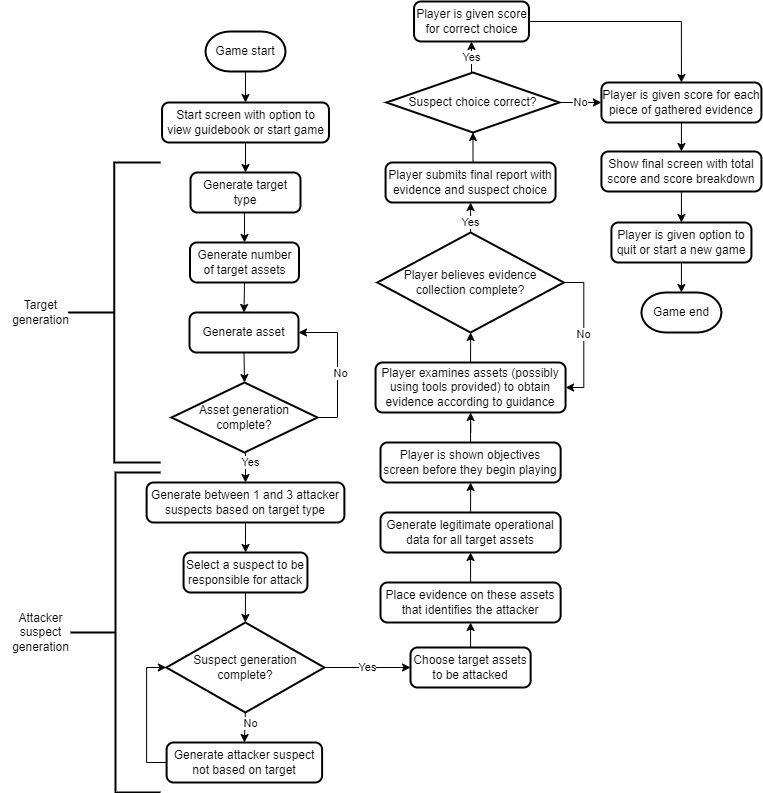

The diagram above was exported from draw.io. Its source (the exported page's mxGraphModel, read from the mxfile embedded in the PNG):
<mxGraphModel dx="1393" dy="766" grid="1" gridSize="10" guides="1" tooltips="1" connect="1" arrows="1" fold="1" page="1" pageScale="1" pageWidth="827" pageHeight="1169" math="0" shadow="0">
  <root>
    <mxCell id="WIyWlLk6GJQsqaUBKTNV-0" />
    <mxCell id="WIyWlLk6GJQsqaUBKTNV-1" parent="WIyWlLk6GJQsqaUBKTNV-0" />
    <mxCell id="5S_h2_MTa7QjZoIJhEk8-35" style="edgeStyle=orthogonalEdgeStyle;rounded=0;orthogonalLoop=1;jettySize=auto;html=1;exitX=0.5;exitY=1;exitDx=0;exitDy=0;exitPerimeter=0;entryX=0.5;entryY=0;entryDx=0;entryDy=0;" parent="WIyWlLk6GJQsqaUBKTNV-1" source="CFoReT53PG1jpr1vCKMA-0" target="5S_h2_MTa7QjZoIJhEk8-34" edge="1">
      <mxGeometry relative="1" as="geometry" />
    </mxCell>
    <mxCell id="CFoReT53PG1jpr1vCKMA-0" value="Game start" style="strokeWidth=2;html=1;shape=mxgraph.flowchart.terminator;whiteSpace=wrap;" parent="WIyWlLk6GJQsqaUBKTNV-1" vertex="1">
      <mxGeometry x="215.01" y="50" width="80" height="40" as="geometry" />
    </mxCell>
    <mxCell id="CFoReT53PG1jpr1vCKMA-10" style="edgeStyle=orthogonalEdgeStyle;rounded=0;orthogonalLoop=1;jettySize=auto;html=1;exitX=0.5;exitY=1;exitDx=0;exitDy=0;entryX=0.5;entryY=0;entryDx=0;entryDy=0;" parent="WIyWlLk6GJQsqaUBKTNV-1" source="CFoReT53PG1jpr1vCKMA-1" target="CFoReT53PG1jpr1vCKMA-9" edge="1">
      <mxGeometry relative="1" as="geometry" />
    </mxCell>
    <mxCell id="CFoReT53PG1jpr1vCKMA-1" value="Generate target type" style="rounded=1;whiteSpace=wrap;html=1;absoluteArcSize=1;arcSize=14;strokeWidth=2;" parent="WIyWlLk6GJQsqaUBKTNV-1" vertex="1">
      <mxGeometry x="200" y="191" width="110" height="40" as="geometry" />
    </mxCell>
    <mxCell id="CFoReT53PG1jpr1vCKMA-2" value="" style="strokeWidth=2;html=1;shape=mxgraph.flowchart.annotation_2;align=left;labelPosition=right;pointerEvents=1;" parent="WIyWlLk6GJQsqaUBKTNV-1" vertex="1">
      <mxGeometry x="77.5" y="181" width="92.5" height="300" as="geometry" />
    </mxCell>
    <mxCell id="CFoReT53PG1jpr1vCKMA-3" value="Target &lt;br&gt;generation" style="text;html=1;align=center;verticalAlign=middle;resizable=0;points=[];autosize=1;strokeColor=none;fillColor=none;" parent="WIyWlLk6GJQsqaUBKTNV-1" vertex="1">
      <mxGeometry x="10" y="311" width="80" height="40" as="geometry" />
    </mxCell>
    <mxCell id="CFoReT53PG1jpr1vCKMA-14" style="edgeStyle=orthogonalEdgeStyle;rounded=0;orthogonalLoop=1;jettySize=auto;html=1;exitX=0.5;exitY=1;exitDx=0;exitDy=0;entryX=0.5;entryY=0;entryDx=0;entryDy=0;" parent="WIyWlLk6GJQsqaUBKTNV-1" source="CFoReT53PG1jpr1vCKMA-9" target="CFoReT53PG1jpr1vCKMA-13" edge="1">
      <mxGeometry relative="1" as="geometry" />
    </mxCell>
    <mxCell id="CFoReT53PG1jpr1vCKMA-9" value="Generate number of target assets" style="rounded=1;whiteSpace=wrap;html=1;absoluteArcSize=1;arcSize=14;strokeWidth=2;" parent="WIyWlLk6GJQsqaUBKTNV-1" vertex="1">
      <mxGeometry x="199.5" y="261" width="109" height="40" as="geometry" />
    </mxCell>
    <mxCell id="CFoReT53PG1jpr1vCKMA-16" style="edgeStyle=orthogonalEdgeStyle;rounded=0;orthogonalLoop=1;jettySize=auto;html=1;exitX=1;exitY=0.5;exitDx=0;exitDy=0;exitPerimeter=0;entryX=1;entryY=0.5;entryDx=0;entryDy=0;" parent="WIyWlLk6GJQsqaUBKTNV-1" source="CFoReT53PG1jpr1vCKMA-11" target="CFoReT53PG1jpr1vCKMA-13" edge="1">
      <mxGeometry relative="1" as="geometry" />
    </mxCell>
    <mxCell id="CFoReT53PG1jpr1vCKMA-17" value="No" style="edgeLabel;html=1;align=center;verticalAlign=middle;resizable=0;points=[];" parent="CFoReT53PG1jpr1vCKMA-16" connectable="0" vertex="1">
      <mxGeometry x="0.0278" y="-2" relative="1" as="geometry">
        <mxPoint y="9" as="offset" />
      </mxGeometry>
    </mxCell>
    <mxCell id="2sZ7ZFUmMj0Yl7SIGSaI-1" value="Yes&lt;br&gt;" style="edgeStyle=orthogonalEdgeStyle;rounded=0;orthogonalLoop=1;jettySize=auto;html=1;exitX=0.5;exitY=1;exitDx=0;exitDy=0;exitPerimeter=0;entryX=0.5;entryY=0;entryDx=0;entryDy=0;" parent="WIyWlLk6GJQsqaUBKTNV-1" source="CFoReT53PG1jpr1vCKMA-11" target="2sZ7ZFUmMj0Yl7SIGSaI-0" edge="1">
      <mxGeometry x="-0.2903" y="5" relative="1" as="geometry">
        <mxPoint as="offset" />
      </mxGeometry>
    </mxCell>
    <mxCell id="CFoReT53PG1jpr1vCKMA-11" value="Asset generation complete?" style="strokeWidth=2;html=1;shape=mxgraph.flowchart.decision;whiteSpace=wrap;" parent="WIyWlLk6GJQsqaUBKTNV-1" vertex="1">
      <mxGeometry x="181" y="401" width="146" height="70" as="geometry" />
    </mxCell>
    <mxCell id="CFoReT53PG1jpr1vCKMA-15" style="edgeStyle=orthogonalEdgeStyle;rounded=0;orthogonalLoop=1;jettySize=auto;html=1;exitX=0.5;exitY=1;exitDx=0;exitDy=0;entryX=0.5;entryY=0;entryDx=0;entryDy=0;entryPerimeter=0;" parent="WIyWlLk6GJQsqaUBKTNV-1" source="CFoReT53PG1jpr1vCKMA-13" target="CFoReT53PG1jpr1vCKMA-11" edge="1">
      <mxGeometry relative="1" as="geometry" />
    </mxCell>
    <mxCell id="CFoReT53PG1jpr1vCKMA-13" value="Generate asset" style="rounded=1;whiteSpace=wrap;html=1;absoluteArcSize=1;arcSize=14;strokeWidth=2;" parent="WIyWlLk6GJQsqaUBKTNV-1" vertex="1">
      <mxGeometry x="199" y="331" width="109" height="40" as="geometry" />
    </mxCell>
    <mxCell id="5S_h2_MTa7QjZoIJhEk8-4" style="edgeStyle=orthogonalEdgeStyle;rounded=0;orthogonalLoop=1;jettySize=auto;html=1;" parent="WIyWlLk6GJQsqaUBKTNV-1" source="2sZ7ZFUmMj0Yl7SIGSaI-0" target="5S_h2_MTa7QjZoIJhEk8-3" edge="1">
      <mxGeometry relative="1" as="geometry" />
    </mxCell>
    <mxCell id="2sZ7ZFUmMj0Yl7SIGSaI-0" value="Generate between 1 and 3 attacker suspects based on target type" style="rounded=1;whiteSpace=wrap;html=1;absoluteArcSize=1;arcSize=14;strokeWidth=2;" parent="WIyWlLk6GJQsqaUBKTNV-1" vertex="1">
      <mxGeometry x="156.13" y="501" width="197.75" height="40" as="geometry" />
    </mxCell>
    <mxCell id="2sZ7ZFUmMj0Yl7SIGSaI-12" value="No" style="edgeStyle=orthogonalEdgeStyle;rounded=0;orthogonalLoop=1;jettySize=auto;html=1;exitX=0.5;exitY=1;exitDx=0;exitDy=0;exitPerimeter=0;entryX=0.5;entryY=0;entryDx=0;entryDy=0;" parent="WIyWlLk6GJQsqaUBKTNV-1" source="2sZ7ZFUmMj0Yl7SIGSaI-4" target="2sZ7ZFUmMj0Yl7SIGSaI-11" edge="1">
      <mxGeometry x="-0.2903" y="6" relative="1" as="geometry">
        <mxPoint as="offset" />
      </mxGeometry>
    </mxCell>
    <mxCell id="2sZ7ZFUmMj0Yl7SIGSaI-16" value="Yes" style="edgeStyle=orthogonalEdgeStyle;rounded=0;orthogonalLoop=1;jettySize=auto;html=1;exitX=1;exitY=0.5;exitDx=0;exitDy=0;exitPerimeter=0;entryX=0;entryY=0.5;entryDx=0;entryDy=0;" parent="WIyWlLk6GJQsqaUBKTNV-1" source="2sZ7ZFUmMj0Yl7SIGSaI-4" target="2sZ7ZFUmMj0Yl7SIGSaI-14" edge="1">
      <mxGeometry relative="1" as="geometry" />
    </mxCell>
    <mxCell id="2sZ7ZFUmMj0Yl7SIGSaI-4" value="Suspect generation complete?" style="strokeWidth=2;html=1;shape=mxgraph.flowchart.decision;whiteSpace=wrap;" parent="WIyWlLk6GJQsqaUBKTNV-1" vertex="1">
      <mxGeometry x="175.86" y="641" width="158" height="90" as="geometry" />
    </mxCell>
    <mxCell id="2sZ7ZFUmMj0Yl7SIGSaI-15" style="edgeStyle=orthogonalEdgeStyle;rounded=0;orthogonalLoop=1;jettySize=auto;html=1;exitX=0;exitY=0.5;exitDx=0;exitDy=0;entryX=0;entryY=0.5;entryDx=0;entryDy=0;entryPerimeter=0;" parent="WIyWlLk6GJQsqaUBKTNV-1" source="2sZ7ZFUmMj0Yl7SIGSaI-11" target="2sZ7ZFUmMj0Yl7SIGSaI-4" edge="1">
      <mxGeometry relative="1" as="geometry" />
    </mxCell>
    <mxCell id="2sZ7ZFUmMj0Yl7SIGSaI-11" value="Generate attacker suspect not based on target" style="rounded=1;whiteSpace=wrap;html=1;absoluteArcSize=1;arcSize=14;strokeWidth=2;" parent="WIyWlLk6GJQsqaUBKTNV-1" vertex="1">
      <mxGeometry x="176.11" y="761" width="155.5" height="40" as="geometry" />
    </mxCell>
    <mxCell id="5S_h2_MTa7QjZoIJhEk8-7" style="edgeStyle=orthogonalEdgeStyle;rounded=0;orthogonalLoop=1;jettySize=auto;html=1;exitX=0.5;exitY=0;exitDx=0;exitDy=0;entryX=0.5;entryY=1;entryDx=0;entryDy=0;" parent="WIyWlLk6GJQsqaUBKTNV-1" source="2sZ7ZFUmMj0Yl7SIGSaI-14" target="5S_h2_MTa7QjZoIJhEk8-6" edge="1">
      <mxGeometry relative="1" as="geometry" />
    </mxCell>
    <mxCell id="2sZ7ZFUmMj0Yl7SIGSaI-14" value="Choose target assets to be attacked" style="rounded=1;whiteSpace=wrap;html=1;absoluteArcSize=1;arcSize=14;strokeWidth=2;" parent="WIyWlLk6GJQsqaUBKTNV-1" vertex="1">
      <mxGeometry x="420" y="666" width="120.14" height="40" as="geometry" />
    </mxCell>
    <mxCell id="5S_h2_MTa7QjZoIJhEk8-0" value="" style="strokeWidth=2;html=1;shape=mxgraph.flowchart.annotation_2;align=left;labelPosition=right;pointerEvents=1;" parent="WIyWlLk6GJQsqaUBKTNV-1" vertex="1">
      <mxGeometry x="80" y="491" width="90" height="320" as="geometry" />
    </mxCell>
    <mxCell id="5S_h2_MTa7QjZoIJhEk8-1" value="Attacker &lt;br&gt;suspect &lt;br&gt;generation" style="text;html=1;align=center;verticalAlign=middle;resizable=0;points=[];autosize=1;strokeColor=none;fillColor=none;" parent="WIyWlLk6GJQsqaUBKTNV-1" vertex="1">
      <mxGeometry x="10" y="621" width="80" height="60" as="geometry" />
    </mxCell>
    <mxCell id="5S_h2_MTa7QjZoIJhEk8-5" style="edgeStyle=orthogonalEdgeStyle;rounded=0;orthogonalLoop=1;jettySize=auto;html=1;exitX=0.5;exitY=1;exitDx=0;exitDy=0;entryX=0.5;entryY=0;entryDx=0;entryDy=0;entryPerimeter=0;" parent="WIyWlLk6GJQsqaUBKTNV-1" source="5S_h2_MTa7QjZoIJhEk8-3" target="2sZ7ZFUmMj0Yl7SIGSaI-4" edge="1">
      <mxGeometry relative="1" as="geometry" />
    </mxCell>
    <mxCell id="5S_h2_MTa7QjZoIJhEk8-3" value="Select a suspect to be responsible for attack" style="rounded=1;whiteSpace=wrap;html=1;absoluteArcSize=1;arcSize=14;strokeWidth=2;" parent="WIyWlLk6GJQsqaUBKTNV-1" vertex="1">
      <mxGeometry x="193.07" y="571" width="123.87" height="40" as="geometry" />
    </mxCell>
    <mxCell id="5S_h2_MTa7QjZoIJhEk8-9" style="edgeStyle=orthogonalEdgeStyle;rounded=0;orthogonalLoop=1;jettySize=auto;html=1;exitX=0.5;exitY=0;exitDx=0;exitDy=0;entryX=0.5;entryY=1;entryDx=0;entryDy=0;" parent="WIyWlLk6GJQsqaUBKTNV-1" source="5S_h2_MTa7QjZoIJhEk8-6" target="5S_h2_MTa7QjZoIJhEk8-8" edge="1">
      <mxGeometry relative="1" as="geometry" />
    </mxCell>
    <mxCell id="5S_h2_MTa7QjZoIJhEk8-6" value="Place evidence on these assets that identifies the attacker" style="rounded=1;whiteSpace=wrap;html=1;absoluteArcSize=1;arcSize=14;strokeWidth=2;" parent="WIyWlLk6GJQsqaUBKTNV-1" vertex="1">
      <mxGeometry x="390" y="601" width="180.14" height="40" as="geometry" />
    </mxCell>
    <mxCell id="Jd5c3Nlop9RJeW-Oz_c9-3" style="edgeStyle=orthogonalEdgeStyle;rounded=0;orthogonalLoop=1;jettySize=auto;html=1;exitX=0.5;exitY=0;exitDx=0;exitDy=0;" parent="WIyWlLk6GJQsqaUBKTNV-1" source="5S_h2_MTa7QjZoIJhEk8-8" target="Jd5c3Nlop9RJeW-Oz_c9-0" edge="1">
      <mxGeometry relative="1" as="geometry" />
    </mxCell>
    <mxCell id="5S_h2_MTa7QjZoIJhEk8-8" value="Generate legitimate operational data for all target assets" style="rounded=1;whiteSpace=wrap;html=1;absoluteArcSize=1;arcSize=14;strokeWidth=2;" parent="WIyWlLk6GJQsqaUBKTNV-1" vertex="1">
      <mxGeometry x="390" y="531" width="180.14" height="40" as="geometry" />
    </mxCell>
    <mxCell id="5S_h2_MTa7QjZoIJhEk8-15" style="edgeStyle=orthogonalEdgeStyle;rounded=0;orthogonalLoop=1;jettySize=auto;html=1;exitX=0.5;exitY=0;exitDx=0;exitDy=0;" parent="WIyWlLk6GJQsqaUBKTNV-1" source="5S_h2_MTa7QjZoIJhEk8-10" target="5S_h2_MTa7QjZoIJhEk8-12" edge="1">
      <mxGeometry relative="1" as="geometry" />
    </mxCell>
    <mxCell id="5S_h2_MTa7QjZoIJhEk8-10" value="Player examines assets (possibly using tools provided) to obtain evidence according to guidance" style="rounded=1;whiteSpace=wrap;html=1;absoluteArcSize=1;arcSize=14;strokeWidth=2;" parent="WIyWlLk6GJQsqaUBKTNV-1" vertex="1">
      <mxGeometry x="385.07" y="381" width="190" height="50" as="geometry" />
    </mxCell>
    <mxCell id="5S_h2_MTa7QjZoIJhEk8-16" value="No" style="edgeStyle=orthogonalEdgeStyle;rounded=0;orthogonalLoop=1;jettySize=auto;html=1;exitX=1;exitY=0.5;exitDx=0;exitDy=0;exitPerimeter=0;entryX=1;entryY=0.5;entryDx=0;entryDy=0;" parent="WIyWlLk6GJQsqaUBKTNV-1" source="5S_h2_MTa7QjZoIJhEk8-12" target="5S_h2_MTa7QjZoIJhEk8-10" edge="1">
      <mxGeometry relative="1" as="geometry" />
    </mxCell>
    <mxCell id="5S_h2_MTa7QjZoIJhEk8-19" value="Yes" style="edgeStyle=orthogonalEdgeStyle;rounded=0;orthogonalLoop=1;jettySize=auto;html=1;exitX=0.5;exitY=0;exitDx=0;exitDy=0;exitPerimeter=0;entryX=0.5;entryY=1;entryDx=0;entryDy=0;" parent="WIyWlLk6GJQsqaUBKTNV-1" source="5S_h2_MTa7QjZoIJhEk8-12" target="5S_h2_MTa7QjZoIJhEk8-18" edge="1">
      <mxGeometry x="-0.3333" relative="1" as="geometry">
        <mxPoint as="offset" />
      </mxGeometry>
    </mxCell>
    <mxCell id="5S_h2_MTa7QjZoIJhEk8-12" value="Player believes evidence collection complete?" style="strokeWidth=2;html=1;shape=mxgraph.flowchart.decision;whiteSpace=wrap;" parent="WIyWlLk6GJQsqaUBKTNV-1" vertex="1">
      <mxGeometry x="386.88" y="251" width="186.39" height="100" as="geometry" />
    </mxCell>
    <mxCell id="5S_h2_MTa7QjZoIJhEk8-22" style="edgeStyle=orthogonalEdgeStyle;rounded=0;orthogonalLoop=1;jettySize=auto;html=1;exitX=0.5;exitY=0;exitDx=0;exitDy=0;entryX=0.5;entryY=1;entryDx=0;entryDy=0;entryPerimeter=0;" parent="WIyWlLk6GJQsqaUBKTNV-1" source="5S_h2_MTa7QjZoIJhEk8-18" target="5S_h2_MTa7QjZoIJhEk8-21" edge="1">
      <mxGeometry relative="1" as="geometry" />
    </mxCell>
    <mxCell id="5S_h2_MTa7QjZoIJhEk8-18" value="Player submits final report with evidence and suspect choice" style="rounded=1;whiteSpace=wrap;html=1;absoluteArcSize=1;arcSize=14;strokeWidth=2;" parent="WIyWlLk6GJQsqaUBKTNV-1" vertex="1">
      <mxGeometry x="395.07" y="181" width="170" height="40" as="geometry" />
    </mxCell>
    <mxCell id="5S_h2_MTa7QjZoIJhEk8-24" value="Yes" style="edgeStyle=orthogonalEdgeStyle;rounded=0;orthogonalLoop=1;jettySize=auto;html=1;exitX=0.5;exitY=0;exitDx=0;exitDy=0;exitPerimeter=0;entryX=0.5;entryY=1;entryDx=0;entryDy=0;" parent="WIyWlLk6GJQsqaUBKTNV-1" source="5S_h2_MTa7QjZoIJhEk8-21" target="5S_h2_MTa7QjZoIJhEk8-23" edge="1">
      <mxGeometry relative="1" as="geometry" />
    </mxCell>
    <mxCell id="5S_h2_MTa7QjZoIJhEk8-26" value="No" style="edgeStyle=orthogonalEdgeStyle;rounded=0;orthogonalLoop=1;jettySize=auto;html=1;exitX=1;exitY=0.5;exitDx=0;exitDy=0;exitPerimeter=0;entryX=0;entryY=0.5;entryDx=0;entryDy=0;" parent="WIyWlLk6GJQsqaUBKTNV-1" source="5S_h2_MTa7QjZoIJhEk8-21" target="5S_h2_MTa7QjZoIJhEk8-25" edge="1">
      <mxGeometry relative="1" as="geometry" />
    </mxCell>
    <mxCell id="5S_h2_MTa7QjZoIJhEk8-21" value="Suspect choice correct?" style="strokeWidth=2;html=1;shape=mxgraph.flowchart.decision;whiteSpace=wrap;" parent="WIyWlLk6GJQsqaUBKTNV-1" vertex="1">
      <mxGeometry x="396.01" y="91" width="172.93" height="60" as="geometry" />
    </mxCell>
    <mxCell id="5S_h2_MTa7QjZoIJhEk8-27" style="edgeStyle=orthogonalEdgeStyle;rounded=0;orthogonalLoop=1;jettySize=auto;html=1;exitX=1;exitY=0.5;exitDx=0;exitDy=0;entryX=0.5;entryY=0;entryDx=0;entryDy=0;" parent="WIyWlLk6GJQsqaUBKTNV-1" source="5S_h2_MTa7QjZoIJhEk8-23" target="5S_h2_MTa7QjZoIJhEk8-25" edge="1">
      <mxGeometry relative="1" as="geometry" />
    </mxCell>
    <mxCell id="5S_h2_MTa7QjZoIJhEk8-23" value="Player is given score for correct choice" style="rounded=1;whiteSpace=wrap;html=1;absoluteArcSize=1;arcSize=14;strokeWidth=2;" parent="WIyWlLk6GJQsqaUBKTNV-1" vertex="1">
      <mxGeometry x="423.54" y="20" width="114.93" height="40" as="geometry" />
    </mxCell>
    <mxCell id="5S_h2_MTa7QjZoIJhEk8-29" style="edgeStyle=orthogonalEdgeStyle;rounded=0;orthogonalLoop=1;jettySize=auto;html=1;exitX=0.5;exitY=1;exitDx=0;exitDy=0;entryX=0.5;entryY=0;entryDx=0;entryDy=0;" parent="WIyWlLk6GJQsqaUBKTNV-1" source="5S_h2_MTa7QjZoIJhEk8-25" target="5S_h2_MTa7QjZoIJhEk8-28" edge="1">
      <mxGeometry relative="1" as="geometry" />
    </mxCell>
    <mxCell id="5S_h2_MTa7QjZoIJhEk8-25" value="Player is given score for each piece of gathered evidence" style="rounded=1;whiteSpace=wrap;html=1;absoluteArcSize=1;arcSize=14;strokeWidth=2;" parent="WIyWlLk6GJQsqaUBKTNV-1" vertex="1">
      <mxGeometry x="610.93" y="101" width="160" height="40" as="geometry" />
    </mxCell>
    <mxCell id="5S_h2_MTa7QjZoIJhEk8-32" style="edgeStyle=orthogonalEdgeStyle;rounded=0;orthogonalLoop=1;jettySize=auto;html=1;exitX=0.5;exitY=1;exitDx=0;exitDy=0;entryX=0.5;entryY=0;entryDx=0;entryDy=0;" parent="WIyWlLk6GJQsqaUBKTNV-1" source="5S_h2_MTa7QjZoIJhEk8-28" target="5S_h2_MTa7QjZoIJhEk8-30" edge="1">
      <mxGeometry relative="1" as="geometry" />
    </mxCell>
    <mxCell id="5S_h2_MTa7QjZoIJhEk8-28" value="Show final screen with total score and score breakdown" style="rounded=1;whiteSpace=wrap;html=1;absoluteArcSize=1;arcSize=14;strokeWidth=2;" parent="WIyWlLk6GJQsqaUBKTNV-1" vertex="1">
      <mxGeometry x="610.93" y="170" width="160" height="40" as="geometry" />
    </mxCell>
    <mxCell id="5S_h2_MTa7QjZoIJhEk8-33" style="edgeStyle=orthogonalEdgeStyle;rounded=0;orthogonalLoop=1;jettySize=auto;html=1;exitX=0.5;exitY=1;exitDx=0;exitDy=0;entryX=0.5;entryY=0;entryDx=0;entryDy=0;entryPerimeter=0;" parent="WIyWlLk6GJQsqaUBKTNV-1" source="5S_h2_MTa7QjZoIJhEk8-30" target="5S_h2_MTa7QjZoIJhEk8-31" edge="1">
      <mxGeometry relative="1" as="geometry" />
    </mxCell>
    <mxCell id="5S_h2_MTa7QjZoIJhEk8-30" value="Player is given option to quit or start a new game" style="rounded=1;whiteSpace=wrap;html=1;absoluteArcSize=1;arcSize=14;strokeWidth=2;" parent="WIyWlLk6GJQsqaUBKTNV-1" vertex="1">
      <mxGeometry x="620.93" y="241" width="140" height="40" as="geometry" />
    </mxCell>
    <mxCell id="5S_h2_MTa7QjZoIJhEk8-31" value="Game end" style="strokeWidth=2;html=1;shape=mxgraph.flowchart.terminator;whiteSpace=wrap;" parent="WIyWlLk6GJQsqaUBKTNV-1" vertex="1">
      <mxGeometry x="650.93" y="311" width="80" height="40" as="geometry" />
    </mxCell>
    <mxCell id="5S_h2_MTa7QjZoIJhEk8-36" style="edgeStyle=orthogonalEdgeStyle;rounded=0;orthogonalLoop=1;jettySize=auto;html=1;exitX=0.5;exitY=1;exitDx=0;exitDy=0;entryX=0.5;entryY=0;entryDx=0;entryDy=0;" parent="WIyWlLk6GJQsqaUBKTNV-1" source="5S_h2_MTa7QjZoIJhEk8-34" target="CFoReT53PG1jpr1vCKMA-1" edge="1">
      <mxGeometry relative="1" as="geometry" />
    </mxCell>
    <mxCell id="5S_h2_MTa7QjZoIJhEk8-34" value="Start screen with option to view guidebook or start game" style="rounded=1;whiteSpace=wrap;html=1;absoluteArcSize=1;arcSize=14;strokeWidth=2;" parent="WIyWlLk6GJQsqaUBKTNV-1" vertex="1">
      <mxGeometry x="171.54" y="121" width="166.93" height="40" as="geometry" />
    </mxCell>
    <mxCell id="Jd5c3Nlop9RJeW-Oz_c9-1" style="edgeStyle=orthogonalEdgeStyle;rounded=0;orthogonalLoop=1;jettySize=auto;html=1;exitX=0.5;exitY=0;exitDx=0;exitDy=0;" parent="WIyWlLk6GJQsqaUBKTNV-1" source="Jd5c3Nlop9RJeW-Oz_c9-0" target="5S_h2_MTa7QjZoIJhEk8-10" edge="1">
      <mxGeometry relative="1" as="geometry" />
    </mxCell>
    <mxCell id="Jd5c3Nlop9RJeW-Oz_c9-0" value="Player is shown objectives screen before they begin playing" style="rounded=1;whiteSpace=wrap;html=1;absoluteArcSize=1;arcSize=14;strokeWidth=2;" parent="WIyWlLk6GJQsqaUBKTNV-1" vertex="1">
      <mxGeometry x="390" y="461" width="180.14" height="40" as="geometry" />
    </mxCell>
  </root>
</mxGraphModel>